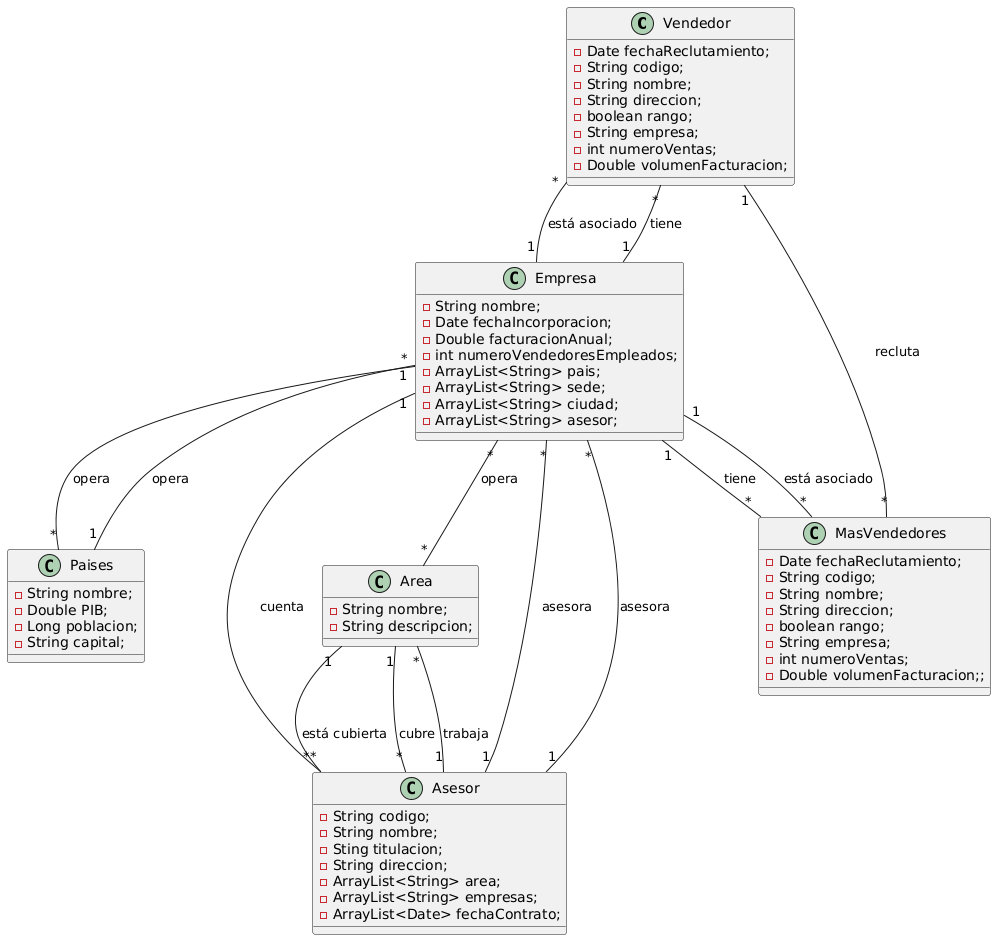

The diagram above was rendered by PlantUML. Its source (embedded in the PNG):
@startuml
class Vendedor {

        - Date fechaReclutamiento;
        - String codigo;
        - String nombre;
        - String direccion;
        - boolean rango;
        - String empresa;
        - int numeroVentas;
        - Double volumenFacturacion;
    }
    
    class Empresa { 
      - String nombre;
      - Date fechaIncorporacion;
      - Double facturacionAnual;
      - int numeroVendedoresEmpleados;
      - ArrayList<String> pais; 
      - ArrayList<String> sede;
      - ArrayList<String> ciudad;
      - ArrayList<String> asesor;
    }
    
    class Paises {
    
    - String nombre;
    - Double PIB;
    - Long poblacion;
    - String capital;
    
    }
    
    class Area {
     - String nombre;
     - String descripcion;
    }
    
    class Asesor{
      - String codigo;
      - String nombre;
      - Sting titulacion;
      - String direccion;
      - ArrayList<String> area;
      - ArrayList<String> empresas;
      - ArrayList<Date> fechaContrato;
    
    }
    
    
    class MasVendedores{
      - Date fechaReclutamiento;
        - String codigo;
        - String nombre;
        - String direccion;
        - boolean rango;
        - String empresa;
        - int numeroVentas;
        - Double volumenFacturacion;;
    }
    
    Asesor "*" -- "1" Area : cubre
    Area "1" -- "*" Asesor : está cubierta
    Asesor "1" -- "*" Empresa : asesora
    
    Vendedor "*" -- "1" Empresa : está asociado
    Vendedor "1" -- "*" MasVendedores : recluta
    MasVendedores "*" -- "1" Empresa : está asociado
    
    Empresa "*" -- "*" Area : opera
    Empresa "1" -- "*" Paises : opera
    Empresa "1" -- "*" Vendedor : tiene
    Empresa "1" -- "*" MasVendedores : tiene
    Empresa "1" -- "*" Asesor : cuenta
    
    Asesor "1" -- "*" Area : trabaja
    Asesor "1" -- "*" Empresa : asesora
    
    Paises "1" -- "*" Empresa : opera
@enduml